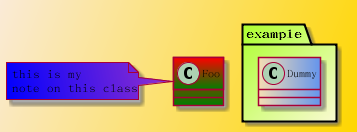

The diagram above was rendered by PlantUML. Its source (embedded in the PNG):
@startuml

skinparam backgroundcolor AntiqueWhite/Gold
skinparam classBackgroundColor Wheat|CornflowerBlue

class Foo #red-green

note left of Foo #blue\9932CC
this is my
note on this class
end note

package example #GreenYellow/LightGoldenRodYellow {
class Dummy
}

@enduml